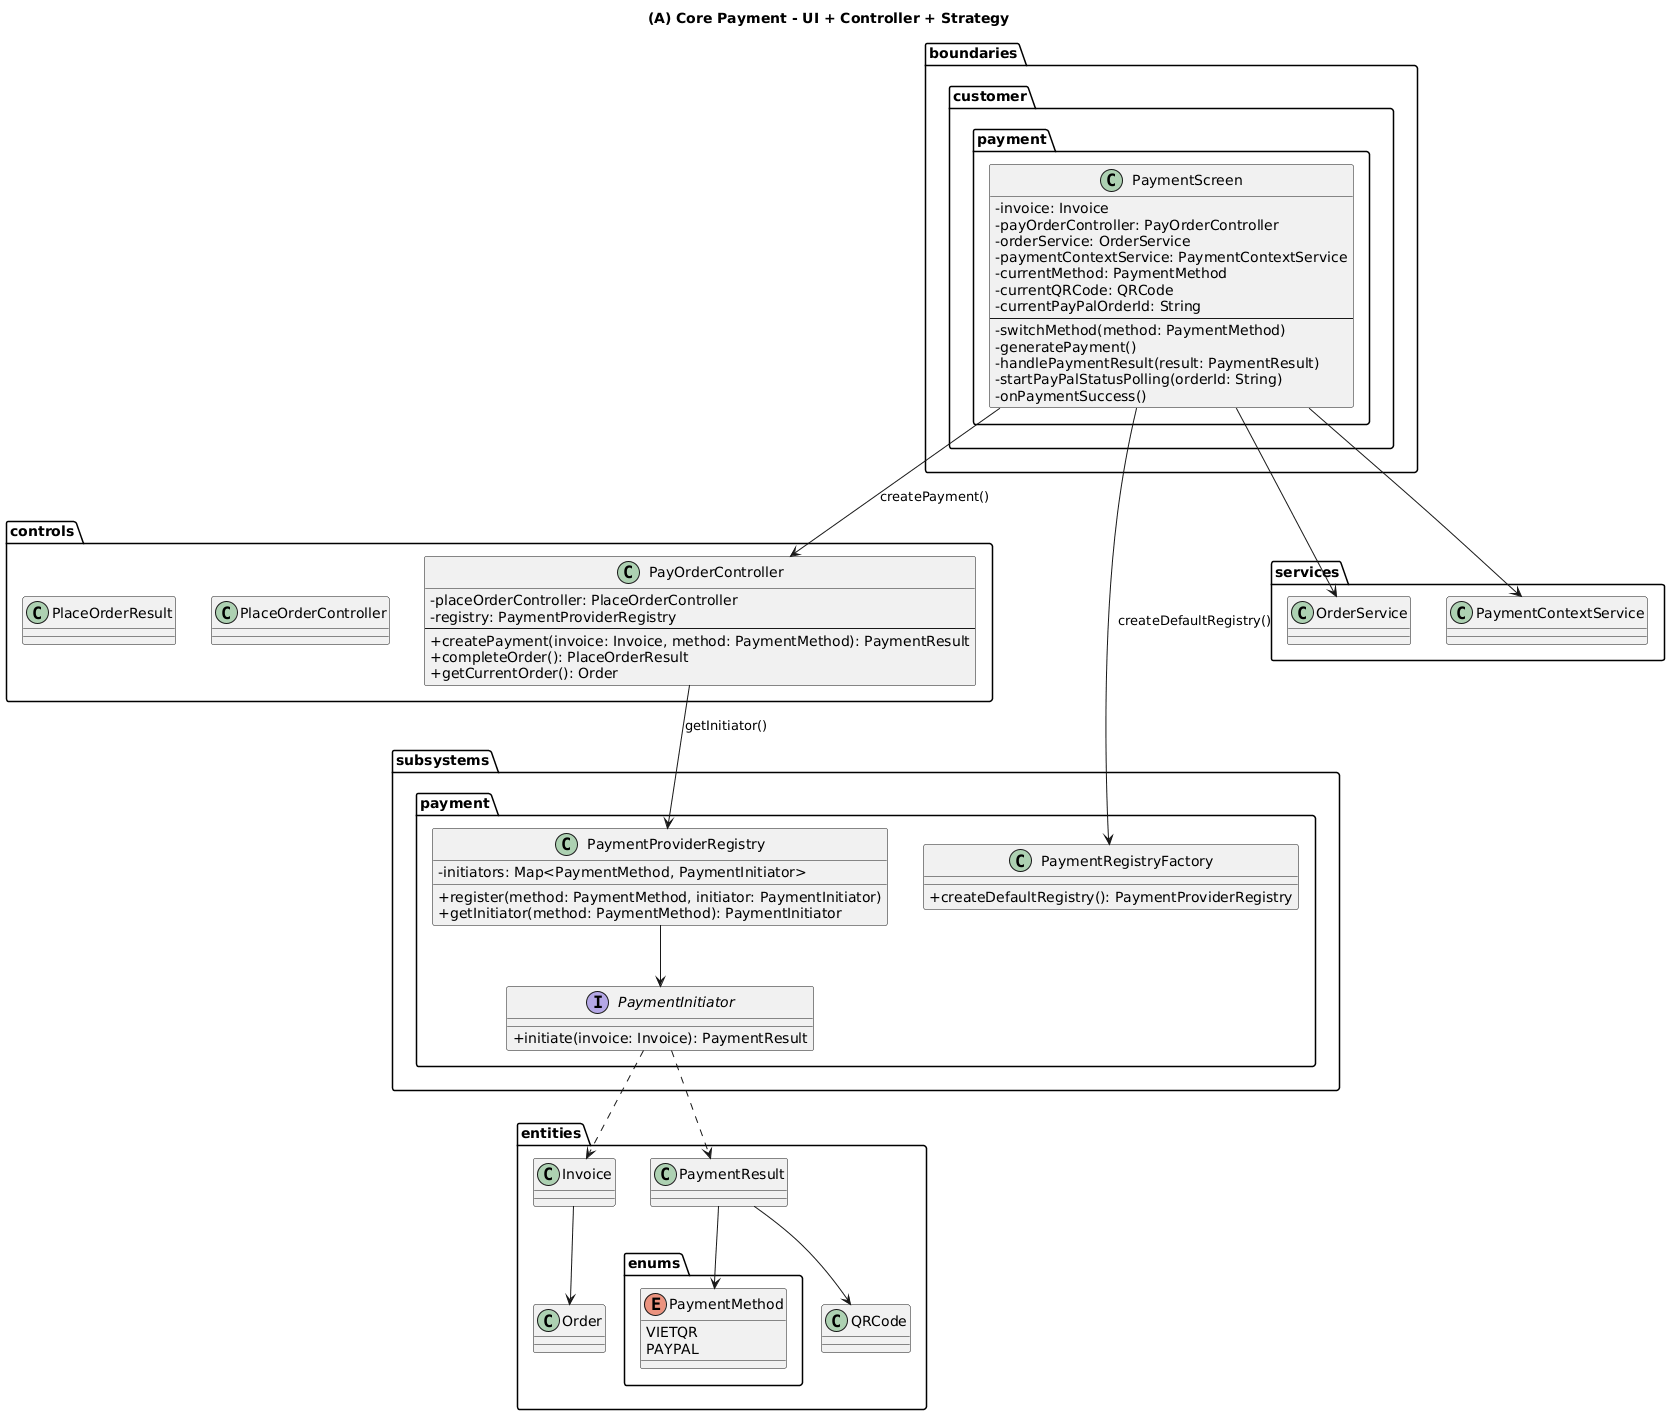

The diagram above was rendered by PlantUML. Its source (embedded in the PNG):
@startuml
title (A) Core Payment - UI + Controller + Strategy
skinparam classAttributeIconSize 0

package "boundaries.customer.payment" {
  class PaymentScreen {
    - invoice: Invoice
    - payOrderController: PayOrderController
    - orderService: OrderService
    - paymentContextService: PaymentContextService
    - currentMethod: PaymentMethod
    - currentQRCode: QRCode
    - currentPayPalOrderId: String
    --
    - switchMethod(method: PaymentMethod)
    - generatePayment()
    - handlePaymentResult(result: PaymentResult)
    - startPayPalStatusPolling(orderId: String)
    - onPaymentSuccess()
  }
}

package "controls" {
  class PayOrderController {
    - placeOrderController: PlaceOrderController
    - registry: PaymentProviderRegistry
    --
    + createPayment(invoice: Invoice, method: PaymentMethod): PaymentResult
    + completeOrder(): PlaceOrderResult
    + getCurrentOrder(): Order
  }

  class PlaceOrderController
  class PlaceOrderResult
}

package "subsystems.payment" {
  interface PaymentInitiator {
    + initiate(invoice: Invoice): PaymentResult
  }

  class PaymentProviderRegistry {
    - initiators: Map<PaymentMethod, PaymentInitiator>
    + register(method: PaymentMethod, initiator: PaymentInitiator)
    + getInitiator(method: PaymentMethod): PaymentInitiator
  }

  class PaymentRegistryFactory {
    + createDefaultRegistry(): PaymentProviderRegistry
  }
}

package "entities" {
  class Invoice
  class Order
  class QRCode
  class PaymentResult
}

package "entities.enums" {
  enum PaymentMethod {
    VIETQR
    PAYPAL
  }
}

package "services" {
  class OrderService
  class PaymentContextService
}

' ===== relationships =====
PaymentScreen --> PayOrderController : createPayment()
PaymentScreen --> PaymentRegistryFactory : createDefaultRegistry()
PayOrderController --> PaymentProviderRegistry : getInitiator()
PaymentProviderRegistry --> PaymentInitiator
PaymentInitiator ..> Invoice
PaymentInitiator ..> PaymentResult

PaymentScreen --> OrderService
PaymentScreen --> PaymentContextService

PaymentResult --> PaymentMethod
PaymentResult --> QRCode
Invoice --> Order
@enduml